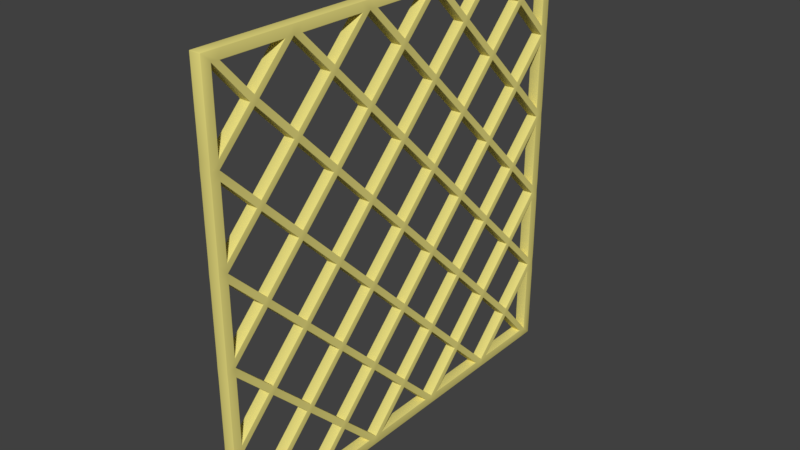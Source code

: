 # Source: Window_gate_B.blend  (saved by Blender 2.79.1; exported with 4.5.12 LTS)
import bpy
from mathutils import Matrix  # noqa: F401  (used for matrix-valued properties, if any)

bpy.ops.wm.read_factory_settings(use_empty=True)
scene = bpy.context.scene
scene.name = 'Scene'

# ---- collections
col_collection_3 = bpy.data.collections.new('Collection 3'); scene.collection.children.link(col_collection_3)

# ---- materials (node trees are filled in below, after node groups)
mat_yellow = bpy.data.materials.new('Yellow')
mat_yellow.alpha_threshold = 0.0
mat_yellow.use_transparent_shadow = False
mat_yellow.diffuse_color = (0.8, 0.7146, 0.2143, 1.0)
mat_yellow.roughness = 0.5
mat_window = bpy.data.materials.new('Window')
mat_window.alpha_threshold = 0.0
mat_window.use_transparent_shadow = False
mat_window.roughness = 0.5
mat_black = bpy.data.materials.new('Black')
mat_black.alpha_threshold = 0.0
mat_black.use_transparent_shadow = False
mat_black.roughness = 0.5

# ---- node groups
ng_auto_smooth = bpy.data.node_groups.new('Auto Smooth', 'GeometryNodeTree')
_s = ng_auto_smooth.interface.new_socket(name='Geometry', in_out='OUTPUT', socket_type='NodeSocketGeometry')
_s = ng_auto_smooth.interface.new_socket(name='Geometry', in_out='INPUT', socket_type='NodeSocketGeometry')
_s = ng_auto_smooth.interface.new_socket(name='Angle', in_out='INPUT', socket_type='NodeSocketFloat')
_s.subtype = 'ANGLE'
_s.min_value = 0.0
_s.max_value = 3.142
ng_auto_smooth.is_modifier = True
_N = ng_auto_smooth.nodes; _L = ng_auto_smooth.links
n0 = _N.new('NodeGroupOutput'); n0.name = 'Group Output'; n0.location = (480, -100)
n1 = _N.new('NodeGroupInput'); n1.name = 'Group Input'; n1.location = (-420, -300)
n2 = _N.new('NodeGroupInput'); n2.name = 'Group Input.001'; n2.location = (-60, -100)
n3 = _N.new('GeometryNodeSetShadeSmooth'); n3.name = 'Set Shade Smooth'; n3.location = (120, -100)
n3.domain = 'EDGE'
n4 = _N.new('GeometryNodeSetShadeSmooth'); n4.name = 'Set Shade Smooth.001'; n4.location = (300, -100)
n5 = _N.new('GeometryNodeInputMeshEdgeAngle'); n5.name = 'Edge Angle'; n5.location = (-420, -220)
n6 = _N.new('GeometryNodeInputEdgeSmooth'); n6.name = 'Is Edge Smooth'; n6.location = (-60, -160)
n7 = _N.new('GeometryNodeInputShadeSmooth'); n7.name = 'Is Face Smooth'; n7.location = (-240, -340)
n8 = _N.new('FunctionNodeBooleanMath'); n8.name = 'Boolean Math'; n8.location = (-60, -220)
n9 = _N.new('FunctionNodeCompare'); n9.name = 'Compare'; n9.location = (-240, -180)
n9.operation = 'LESS_EQUAL'
_L.new(n5.outputs[0], n9.inputs[0])
_L.new(n4.outputs[0], n0.inputs[0])
_L.new(n1.outputs[1], n9.inputs[1])
_L.new(n9.outputs[0], n8.inputs[0])
_L.new(n7.outputs[0], n8.inputs[1])
_L.new(n2.outputs[0], n3.inputs[0])
_L.new(n6.outputs[0], n3.inputs[1])
_L.new(n3.outputs[0], n4.inputs[0])
_L.new(n8.outputs[0], n3.inputs[2])
n0.is_active_output = True

# ---- material node trees
mat_yellow.use_nodes = True; mat_yellow.node_tree.nodes.clear()
_N = mat_yellow.node_tree.nodes; _L = mat_yellow.node_tree.links
n0 = _N.new('ShaderNodeOutputMaterial'); n0.name = 'Material Output'; n0.location = (300, 300)
n1 = _N.new('ShaderNodeBsdfPrincipled'); n1.name = 'Principled BSDF'; n1.location = (10, 300)
n1.width = 150
n1.subsurface_method = 'BURLEY'
n1.inputs[0].default_value = (0.8, 0.7146, 0.2143, 1.0)
n1.inputs[2].default_value = 0.0
n1.inputs[3].default_value = 1.45
n1.inputs[9].default_value = (1.0, 1.0, 1.0)
n1.inputs[13].default_value = 0.0
_L.new(n1.outputs[0], n0.inputs[0])
n0.is_active_output = True
mat_window.use_nodes = True; mat_window.node_tree.nodes.clear()
_N = mat_window.node_tree.nodes; _L = mat_window.node_tree.links
n0 = _N.new('ShaderNodeOutputMaterial'); n0.name = 'Material Output'; n0.location = (300, 300)
n1 = _N.new('ShaderNodeBsdfPrincipled'); n1.name = 'Principled BSDF'; n1.location = (10, 300)
n1.width = 150
n1.subsurface_method = 'BURLEY'
n1.inputs[0].default_value = (0.376, 0.5809, 0.8, 1.0)
n1.inputs[1].default_value = 1.0
n1.inputs[2].default_value = 0.15
n1.inputs[3].default_value = 1.45
n1.inputs[9].default_value = (1.0, 1.0, 1.0)
_L.new(n1.outputs[0], n0.inputs[0])
n0.is_active_output = True
mat_black.use_nodes = True; mat_black.node_tree.nodes.clear()
_N = mat_black.node_tree.nodes; _L = mat_black.node_tree.links
n0 = _N.new('ShaderNodeOutputMaterial'); n0.name = 'Material Output'; n0.location = (300, 300)
n1 = _N.new('ShaderNodeBsdfPrincipled'); n1.name = 'Principled BSDF'; n1.location = (10, 300)
n1.width = 150
n1.subsurface_method = 'BURLEY'
n1.inputs[0].default_value = (0.008066, 0.008066, 0.008066, 1.0)
n1.inputs[2].default_value = 1.0
n1.inputs[3].default_value = 1.45
n1.inputs[9].default_value = (1.0, 1.0, 1.0)
_L.new(n1.outputs[0], n0.inputs[0])
n0.is_active_output = True

# ---- world
world_world = bpy.data.worlds.new('World'); scene.world = world_world
world_world.color = (0.05088, 0.05088, 0.05088)
world_world.use_sun_shadow = False
world_world.sun_shadow_jitter_overblur = 0.0
world_world.cycles.sampling_method = 'MANUAL'

# ---- meshes
me_window_gate_b = bpy.data.meshes.new('Window_gate_B')
me_window_gate_b.from_pydata([(0.0008289, -0.6097, 0.0924), (1e-06, -0.1193, 0.5829), (1e-06, -0.1193, 0.6097), (1e-06, -0.3578, 0.5829), (1e-06, -0.3578, 0.6097), (1e-06, -0.583, 0.3578), (1e-06, -0.6097, 0.3578), (1e-06, -0.583, 0.1193), (1e-06, -0.6097, 0.1193), (1e-06, -0.1193, 0.1059), (1e-06, -0.1327, 0.1193), (1e-06, -0.1193, 0.1327), (1e-06, -0.1059, 0.1193), (1e-06, -0.1059, 0.3578), (1e-06, -0.1193, 0.3444), (1e-06, -0.1327, 0.3578), (1e-06, -0.1193, 0.3712), (1e-06, -0.3578, 0.1059), (1e-06, -0.3712, 0.1193), (1e-06, -0.3578, 0.1327), (1e-06, -0.3444, 0.1193), (1e-06, -0.3712, 0.3578), (1e-06, -0.3578, 0.3712), (1e-06, -0.3444, 0.3578), (1e-06, -0.3578, 0.3444), (8.752e-07, -0.4637, 0.477), (8.752e-07, -0.4771, 0.4637), (8.752e-07, -0.4905, 0.477), (8.752e-07, -0.4771, 0.4904), (1e-06, -0.0134, 0.477), (1.125e-06, -0.2251, 0.477), (1.125e-06, -0.2385, 0.4637), (1.125e-06, -0.2519, 0.477), (1.125e-06, -0.2385, 0.4904), (1e-06, -0.2385, 0.01339), (1e-06, -0.2251, 0.2385), (1e-06, -0.2385, 0.2251), (1e-06, -0.2519, 0.2385), (1e-06, -0.2385, 0.2519), (8.752e-07, -0.0134, 0.2385), (8.752e-07, -0.4771, 0.0134), (8.752e-07, -0.4637, 0.2385), (8.752e-07, -0.4771, 0.2251), (8.752e-07, -0.4905, 0.2385), (8.752e-07, -0.4771, 0.2519), (1.076e-06, -0.3846, 0.6097), (1e-06, -0.6097, 0.6097), (9.721e-07, -0.5829, 0.331), (9.721e-07, -0.5829, 0.1461), (0.0008301, -0.6097, 0.1461), (0.0008301, -0.6097, 0.331), (1e-06, -0.583, 0.0924), (1e-06, -0.583, 0.3844), (0.0008289, -0.6097, 0.3844), (1e-06, -0.583, 0.583), (1.076e-06, -0.3846, 0.5829), (1e-06, -0.56, 0.583), (1e-06, -0.56, 0.6097), (1e-06, -0.3311, 0.5829), (1e-06, -0.3311, 0.6097), (1e-06, -0.1462, 0.5829), (1e-06, -0.1462, 0.6097), (1e-06, -0.09271, 0.5829), (1e-06, -0.09271, 0.6097), (0.0008289, 0.6097, 0.0924), (1e-06, 0.1193, 0.5829), (1e-06, 0.1193, 0.6097), (1e-06, 0.3578, 0.5829), (1e-06, 0.3578, 0.6097), (1e-06, 0.583, 0.3578), (1e-06, 0.6097, 0.3578), (1e-06, 0.583, 0.1193), (1e-06, 0.6097, 0.1193), (1e-06, 0.1193, 0.1059), (1e-06, 0.1327, 0.1193), (1e-06, 0.1193, 0.1327), (1e-06, 0.1059, 0.1193), (1e-06, 0.1059, 0.3578), (1e-06, 0.1193, 0.3444), (1e-06, 0.1327, 0.3578), (1e-06, 0.1193, 0.3712), (1e-06, 0.3578, 0.1059), (1e-06, 0.3712, 0.1193), (1e-06, 0.3578, 0.1327), (1e-06, 0.3444, 0.1193), (1e-06, 0.3712, 0.3578), (1e-06, 0.3578, 0.3712), (1e-06, 0.3444, 0.3578), (1e-06, 0.3578, 0.3444), (8.752e-07, 0.4637, 0.477), (8.752e-07, 0.4771, 0.4637), (8.752e-07, 0.4905, 0.477), (8.752e-07, 0.4771, 0.4904), (1e-06, 0.0, 0.4637), (1e-06, 0.0134, 0.477), (1e-06, 0.0, 0.4904), (1.125e-06, 0.2251, 0.477), (1.125e-06, 0.2385, 0.4637), (1.125e-06, 0.2519, 0.477), (1.125e-06, 0.2385, 0.4904), (1e-06, 0.2385, 0.01339), (1e-06, 0.2251, 0.2385), (1e-06, 0.2385, 0.2251), (1e-06, 0.2519, 0.2385), (1e-06, 0.2385, 0.2519), (8.752e-07, 0.0, 0.01339), (8.752e-07, 0.0, 0.2251), (8.752e-07, 0.0134, 0.2385), (8.752e-07, 0.0, 0.2519), (8.752e-07, 0.4771, 0.0134), (8.752e-07, 0.4637, 0.2385), (8.752e-07, 0.4771, 0.2251), (8.752e-07, 0.4905, 0.2385), (8.752e-07, 0.4771, 0.2519), (1.076e-06, 0.3846, 0.6097), (1e-06, 0.6097, 0.6097), (9.721e-07, 0.5829, 0.331), (9.721e-07, 0.5829, 0.1461), (0.0008301, 0.6097, 0.1461), (0.0008301, 0.6097, 0.331), (1e-06, 0.583, 0.0924), (1e-06, 0.583, 0.3844), (0.0008289, 0.6097, 0.3844), (1e-06, 0.583, 0.583), (1.076e-06, 0.3846, 0.5829), (1e-06, 0.56, 0.583), (1e-06, 0.56, 0.6097), (1e-06, 0.3311, 0.5829), (1e-06, 0.3311, 0.6097), (1e-06, 0.1462, 0.5829), (1e-06, 0.1462, 0.6097), (1e-06, 0.09271, 0.5829), (1e-06, 0.09271, 0.6097), (0.0008289, -0.6097, -0.0924), (1e-06, -0.1193, -0.5829), (1e-06, -0.1193, -0.6097), (1e-06, -0.3578, -0.5829), (1e-06, -0.3578, -0.6097), (1e-06, -0.583, -0.3578), (1e-06, -0.6097, -0.3578), (1e-06, -0.583, -0.1193), (1e-06, -0.6097, -0.1193), (1e-06, -0.1193, -0.1059), (1e-06, -0.1327, -0.1193), (1e-06, -0.1193, -0.1327), (1e-06, -0.1059, -0.1193), (1e-06, -0.1059, -0.3578), (1e-06, -0.1193, -0.3444), (1e-06, -0.1327, -0.3578), (1e-06, -0.1193, -0.3712), (1e-06, -0.3578, -0.1059), (1e-06, -0.3712, -0.1193), (1e-06, -0.3578, -0.1327), (1e-06, -0.3444, -0.1193), (1e-06, -0.3712, -0.3578), (1e-06, -0.3578, -0.3712), (1e-06, -0.3444, -0.3578), (1e-06, -0.3578, -0.3444), (8.752e-07, -0.4637, -0.477), (8.752e-07, -0.4771, -0.4637), (8.752e-07, -0.4905, -0.477), (8.752e-07, -0.4771, -0.4904), (1e-06, -0.0134, -0.477), (1.125e-06, -0.2251, -0.477), (1.125e-06, -0.2385, -0.4637), (1.125e-06, -0.2519, -0.477), (1.125e-06, -0.2385, -0.4904), (1e-06, -0.2251, 0.0), (1e-06, -0.2519, 0.0), (1e-06, -0.2385, -0.01339), (1e-06, -0.2251, -0.2385), (1e-06, -0.2385, -0.2251), (1e-06, -0.2519, -0.2385), (1e-06, -0.2385, -0.2519), (8.752e-07, -0.0134, 0.0), (8.752e-07, -0.0134, -0.2385), (8.752e-07, -0.4637, 0.0), (8.752e-07, -0.4905, 0.0), (8.752e-07, -0.4771, -0.0134), (8.752e-07, -0.4637, -0.2385), (8.752e-07, -0.4771, -0.2251), (8.752e-07, -0.4905, -0.2385), (8.752e-07, -0.4771, -0.2519), (1.076e-06, -0.3846, -0.6097), (1e-06, -0.6097, -0.6097), (9.721e-07, -0.5829, -0.331), (9.721e-07, -0.5829, -0.1461), (0.0008301, -0.6097, -0.1461), (0.0008301, -0.6097, -0.331), (1e-06, -0.583, -0.0924), (1e-06, -0.583, -0.3844), (0.0008289, -0.6097, -0.3844), (1e-06, -0.583, -0.583), (1.076e-06, -0.3846, -0.5829), (1e-06, -0.56, -0.583), (1e-06, -0.56, -0.6097), (1e-06, -0.3311, -0.5829), (1e-06, -0.3311, -0.6097), (1e-06, -0.1462, -0.5829), (1e-06, -0.1462, -0.6097), (1e-06, -0.09271, -0.5829), (1e-06, -0.09271, -0.6097), (0.0008289, 0.6097, -0.0924), (1e-06, 0.1193, -0.5829), (1e-06, 0.1193, -0.6097), (1e-06, 0.3578, -0.5829), (1e-06, 0.3578, -0.6097), (1e-06, 0.583, -0.3578), (1e-06, 0.6097, -0.3578), (1e-06, 0.583, -0.1193), (1e-06, 0.6097, -0.1193), (1e-06, 0.1193, -0.1059), (1e-06, 0.1327, -0.1193), (1e-06, 0.1193, -0.1327), (1e-06, 0.1059, -0.1193), (1e-06, 0.1059, -0.3578), (1e-06, 0.1193, -0.3444), (1e-06, 0.1327, -0.3578), (1e-06, 0.1193, -0.3712), (1e-06, 0.3578, -0.1059), (1e-06, 0.3712, -0.1193), (1e-06, 0.3578, -0.1327), (1e-06, 0.3444, -0.1193), (1e-06, 0.3712, -0.3578), (1e-06, 0.3578, -0.3712), (1e-06, 0.3444, -0.3578), (1e-06, 0.3578, -0.3444), (8.752e-07, 0.4637, -0.477), (8.752e-07, 0.4771, -0.4637), (8.752e-07, 0.4905, -0.477), (8.752e-07, 0.4771, -0.4904), (1e-06, 0.0, -0.4637), (1e-06, 0.0134, -0.477), (1e-06, 0.0, -0.4904), (1.125e-06, 0.2251, -0.477), (1.125e-06, 0.2385, -0.4637), (1.125e-06, 0.2519, -0.477), (1.125e-06, 0.2385, -0.4904), (1e-06, 0.2251, 0.0), (1e-06, 0.2519, 0.0), (1e-06, 0.2385, -0.01339), (1e-06, 0.2251, -0.2385), (1e-06, 0.2385, -0.2251), (1e-06, 0.2519, -0.2385), (1e-06, 0.2385, -0.2519), (8.752e-07, 0.0134, 0.0), (8.752e-07, 0.0, -0.01339), (8.752e-07, 0.0, -0.2251), (8.752e-07, 0.0134, -0.2385), (8.752e-07, 0.0, -0.2519), (8.752e-07, 0.4637, 0.0), (8.752e-07, 0.4905, 0.0), (8.752e-07, 0.4771, -0.0134), (8.752e-07, 0.4637, -0.2385), (8.752e-07, 0.4771, -0.2251), (8.752e-07, 0.4905, -0.2385), (8.752e-07, 0.4771, -0.2519), (1.076e-06, 0.3846, -0.6097), (1e-06, 0.6097, -0.6097), (9.721e-07, 0.5829, -0.331), (9.721e-07, 0.5829, -0.1461), (0.0008301, 0.6097, -0.1461), (0.0008301, 0.6097, -0.331), (1e-06, 0.583, -0.0924), (1e-06, 0.583, -0.3844), (0.0008289, 0.6097, -0.3844), (1e-06, 0.583, -0.583), (1.076e-06, 0.3846, -0.5829), (1e-06, 0.56, -0.583), (1e-06, 0.56, -0.6097), (1e-06, 0.3311, -0.5829), (1e-06, 0.3311, -0.6097), (1e-06, 0.1462, -0.5829), (1e-06, 0.1462, -0.6097), (1e-06, 0.09271, -0.5829), (1e-06, 0.09271, -0.6097)], [(3, 56), (6, 46), (67, 125), (70, 115), (136, 194), (139, 184), (205, 268), (208, 258)], [(9, 12, 11, 10), (13, 16, 15, 14), (17, 20, 19, 18), (21, 24, 23, 22), (25, 28, 27, 26), (249, 248, 247, 175), (30, 33, 32, 31), (35, 38, 37, 36), (93, 94, 95, 29), (169, 167, 34, 168), (41, 44, 43, 42), (25, 26, 21, 22), (6, 5, 52, 53), (27, 28, 56, 54), (28, 25, 3, 55), (16, 13, 93, 29), (95, 62, 1, 29), (30, 31, 15, 16), (22, 23, 31, 32), (33, 58, 3, 32), (33, 30, 1, 60), (20, 17, 168, 34), (9, 10, 34, 167), (35, 36, 10, 11), (19, 20, 36, 37), (23, 24, 37, 38), (14, 15, 38, 35), (12, 9, 174, 105), (11, 12, 106, 39), (13, 14, 39, 108), (40, 7, 51, 177), (17, 18, 40, 176), (41, 42, 18, 19), (24, 21, 44, 41), (8, 0, 51, 7), (49, 8, 7, 48), (43, 44, 5, 47), (42, 43, 48, 7), (5, 6, 50, 47), (49, 48, 47, 50), (26, 27, 52, 5), (53, 52, 54, 46), (57, 56, 55, 45), (46, 54, 56, 57), (4, 45, 55, 3), (59, 4, 3, 58), (1, 2, 61, 60), (59, 58, 60, 61), (62, 63, 2, 1), (106, 107, 108, 39), (73, 74, 75, 76), (77, 78, 79, 80), (81, 82, 83, 84), (85, 86, 87, 88), (89, 90, 91, 92), (96, 97, 98, 99), (202, 64, 120, 263), (101, 102, 103, 104), (245, 105, 174, 246), (240, 239, 100, 238), (110, 111, 112, 113), (89, 86, 85, 90), (70, 122, 121, 69), (91, 123, 125, 92), (92, 124, 67, 89), (80, 94, 93, 77), (95, 94, 65, 131), (96, 80, 79, 97), (86, 98, 97, 87), (99, 98, 67, 127), (99, 129, 65, 96), (84, 100, 239, 81), (73, 238, 100, 74), (101, 75, 74, 102), (83, 103, 102, 84), (87, 104, 103, 88), (78, 101, 104, 79), (76, 105, 245, 73), (75, 107, 106, 76), (77, 108, 107, 78), (109, 251, 120, 71), (81, 250, 109, 82), (110, 83, 82, 111), (88, 110, 113, 85), (72, 71, 120, 64), (118, 117, 71, 72), (112, 116, 69, 113), (131, 132, 63, 62), (111, 71, 117, 112), (69, 116, 119, 70), (118, 119, 116, 117), (90, 69, 121, 91), (122, 115, 123, 121), (126, 114, 124, 125), (115, 126, 125, 123), (68, 67, 124, 114), (128, 127, 67, 68), (65, 129, 130, 66), (128, 130, 129, 127), (131, 65, 66, 132), (142, 143, 144, 145), (146, 147, 148, 149), (150, 151, 152, 153), (154, 155, 156, 157), (158, 159, 160, 161), (274, 200, 201, 275), (163, 164, 165, 166), (170, 171, 172, 173), (233, 232, 231, 162), (179, 180, 181, 182), (158, 155, 154, 159), (139, 191, 190, 138), (160, 192, 194, 161), (161, 193, 136, 158), (149, 162, 231, 146), (233, 162, 134, 200), (163, 149, 148, 164), (155, 165, 164, 156), (166, 165, 136, 196), (166, 198, 134, 163), (153, 169, 168, 150), (142, 167, 169, 143), (170, 144, 143, 171), (152, 172, 171, 153), (156, 173, 172, 157), (147, 170, 173, 148), (145, 246, 174, 142), (144, 175, 247, 145), (146, 249, 175, 147), (178, 177, 189, 140), (150, 176, 178, 151), (179, 152, 151, 180), (157, 179, 182, 154), (141, 140, 189, 133), (187, 186, 140, 141), (181, 185, 138, 182), (180, 140, 186, 181), (138, 185, 188, 139), (187, 188, 185, 186), (159, 138, 190, 160), (191, 184, 192, 190), (195, 183, 193, 194), (184, 195, 194, 192), (137, 136, 193, 183), (197, 196, 136, 137), (134, 198, 199, 135), (197, 199, 198, 196), (200, 134, 135, 201), (133, 189, 51, 0), (211, 214, 213, 212), (215, 218, 217, 216), (219, 222, 221, 220), (223, 226, 225, 224), (227, 230, 229, 228), (234, 237, 236, 235), (241, 244, 243, 242), (250, 252, 251, 109), (253, 256, 255, 254), (227, 228, 223, 224), (208, 207, 264, 265), (229, 230, 268, 266), (230, 227, 205, 267), (218, 215, 231, 232), (233, 274, 203, 232), (234, 235, 217, 218), (224, 225, 235, 236), (237, 270, 205, 236), (237, 234, 203, 272), (222, 219, 239, 240), (211, 212, 240, 238), (241, 242, 212, 213), (221, 222, 242, 243), (225, 226, 243, 244), (216, 217, 244, 241), (214, 211, 245, 246), (213, 214, 247, 248), (215, 216, 248, 249), (252, 209, 263, 251), (219, 220, 252, 250), (253, 254, 220, 221), (226, 223, 256, 253), (210, 202, 263, 209), (261, 210, 209, 260), (255, 256, 207, 259), (254, 255, 260, 209), (207, 208, 262, 259), (261, 260, 259, 262), (228, 229, 264, 207), (265, 264, 266, 258), (269, 268, 267, 257), (258, 266, 268, 269), (206, 257, 267, 205), (271, 206, 205, 270), (203, 204, 273, 272), (271, 270, 272, 273), (274, 275, 204, 203), (177, 178, 176, 40)])
me_window_gate_b.polygons.foreach_set('use_smooth', [True] * 197)
_ca = me_window_gate_b.color_attributes.new('Col', 'BYTE_COLOR', 'CORNER')
_ca.data.foreach_set('color', [1.0, 1.0, 1.0, 1.0, 1.0, 1.0, 1.0, 1.0, 1.0, 1.0, 1.0, 1.0, 1.0, 1.0, 1.0, 1.0, 1.0, 1.0, 1.0, 1.0, 1.0, 1.0, 1.0, 1.0, 1.0, 1.0, 1.0, 1.0, 1.0, 1.0, 1.0, 1.0, 1.0, 1.0, 1.0, 1.0, 1.0, 1.0, 1.0, 1.0, 1.0, 1.0, 1.0, 1.0, 1.0, 1.0, 1.0, 1.0, 1.0, 1.0, 1.0, 1.0, 1.0, 1.0, 1.0, 1.0, 1.0, 1.0, 1.0, 1.0, 1.0, 1.0, 1.0, 1.0, 1.0, 1.0, 1.0, 1.0, 1.0, 1.0, 1.0, 1.0, 1.0, 1.0, 1.0, 1.0, 1.0, 1.0, 1.0, 1.0, 1.0, 1.0, 1.0, 1.0, 1.0, 1.0, 1.0, 1.0, 1.0, 1.0, 1.0, 1.0, 1.0, 1.0, 1.0, 1.0, 1.0, 1.0, 1.0, 1.0, 1.0, 1.0, 1.0, 1.0, 1.0, 1.0, 1.0, 1.0, 1.0, 1.0, 1.0, 1.0, 1.0, 1.0, 1.0, 1.0, 1.0, 1.0, 1.0, 1.0, 1.0, 1.0, 1.0, 1.0, 1.0, 1.0, 1.0, 1.0, 1.0, 1.0, 1.0, 1.0, 1.0, 1.0, 1.0, 1.0, 1.0, 1.0, 1.0, 1.0, 1.0, 1.0, 1.0, 1.0, 1.0, 1.0, 1.0, 1.0, 1.0, 1.0, 1.0, 1.0, 1.0, 1.0, 1.0, 1.0, 1.0, 1.0, 1.0, 1.0, 1.0, 1.0, 1.0, 1.0, 1.0, 1.0, 1.0, 1.0, 1.0, 1.0, 1.0, 1.0, 1.0, 1.0, 1.0, 1.0, 1.0, 1.0, 1.0, 1.0, 1.0, 1.0, 1.0, 1.0, 1.0, 1.0, 1.0, 1.0, 1.0, 1.0, 1.0, 1.0, 1.0, 1.0, 1.0, 1.0, 1.0, 1.0, 1.0, 1.0, 1.0, 1.0, 1.0, 1.0, 1.0, 1.0, 1.0, 1.0, 1.0, 1.0, 1.0, 1.0, 1.0, 1.0, 1.0, 1.0, 1.0, 1.0, 1.0, 1.0, 1.0, 1.0, 1.0, 1.0, 1.0, 1.0, 1.0, 1.0, 1.0, 1.0, 1.0, 1.0, 1.0, 1.0, 1.0, 1.0, 1.0, 1.0, 1.0, 1.0, 1.0, 1.0, 1.0, 1.0, 1.0, 1.0, 1.0, 1.0, 1.0, 1.0, 1.0, 1.0, 1.0, 1.0, 1.0, 1.0, 1.0, 1.0, 1.0, 1.0, 1.0, 1.0, 1.0, 1.0, 1.0, 1.0, 1.0, 1.0, 1.0, 1.0, 1.0, 1.0, 1.0, 1.0, 1.0, 1.0, 1.0, 1.0, 1.0, 1.0, 1.0, 1.0, 1.0, 1.0, 1.0, 1.0, 1.0, 1.0, 1.0, 1.0, 1.0, 1.0, 1.0, 1.0, 1.0, 1.0, 1.0, 1.0, 1.0, 1.0, 1.0, 1.0, 1.0, 1.0, 1.0, 1.0, 1.0, 1.0, 1.0, 1.0, 1.0, 1.0, 1.0, 1.0, 1.0, 1.0, 1.0, 1.0, 1.0, 1.0, 1.0, 1.0, 1.0, 1.0, 1.0, 1.0, 1.0, 1.0, 1.0, 1.0, 1.0, 1.0, 1.0, 1.0, 1.0, 1.0, 1.0, 1.0, 1.0, 1.0, 1.0, 1.0, 1.0, 1.0, 1.0, 1.0, 1.0, 1.0, 1.0, 1.0, 1.0, 1.0, 1.0, 1.0, 1.0, 1.0, 1.0, 1.0, 1.0, 1.0, 1.0, 1.0, 1.0, 1.0, 1.0, 1.0, 1.0, 1.0, 1.0, 1.0, 1.0, 1.0, 1.0, 1.0, 1.0, 1.0, 1.0, 1.0, 1.0, 1.0, 1.0, 1.0, 1.0, 1.0, 1.0, 1.0, 1.0, 1.0, 1.0, 1.0, 1.0, 1.0, 1.0, 1.0, 1.0, 1.0, 1.0, 1.0, 1.0, 1.0, 1.0, 1.0, 1.0, 1.0, 1.0, 1.0, 1.0, 1.0, 1.0, 1.0, 1.0, 1.0, 1.0, 1.0, 1.0, 1.0, 1.0, 1.0, 1.0, 1.0, 1.0, 1.0, 1.0, 1.0, 1.0, 1.0, 1.0, 1.0, 1.0, 1.0, 1.0, 1.0, 1.0, 1.0, 1.0, 1.0, 1.0, 1.0, 1.0, 1.0, 1.0, 1.0, 1.0, 1.0, 1.0, 1.0, 1.0, 1.0, 1.0, 1.0, 1.0, 1.0, 1.0, 1.0, 1.0, 1.0, 1.0, 1.0, 1.0, 1.0, 1.0, 1.0, 1.0, 1.0, 1.0, 1.0, 1.0, 1.0, 1.0, 1.0, 1.0, 1.0, 1.0, 1.0, 1.0, 1.0, 1.0, 1.0, 1.0, 1.0, 1.0, 1.0, 1.0, 1.0, 1.0, 1.0, 1.0, 1.0, 1.0, 1.0, 1.0, 1.0, 1.0, 1.0, 1.0, 1.0, 1.0, 1.0, 1.0, 1.0, 1.0, 1.0, 1.0, 1.0, 1.0, 1.0, 1.0, 1.0, 1.0, 1.0, 1.0, 1.0, 1.0, 1.0, 1.0, 1.0, 1.0, 1.0, 1.0, 1.0, 1.0, 1.0, 1.0, 1.0, 1.0, 1.0, 1.0, 1.0, 1.0, 1.0, 1.0, 1.0, 1.0, 1.0, 1.0, 1.0, 1.0, 1.0, 1.0, 1.0, 1.0, 1.0, 1.0, 1.0, 1.0, 1.0, 1.0, 1.0, 1.0, 1.0, 1.0, 1.0, 1.0, 1.0, 1.0, 1.0, 1.0, 1.0, 1.0, 1.0, 1.0, 1.0, 1.0, 1.0, 1.0, 1.0, 1.0, 1.0, 1.0, 1.0, 1.0, 1.0, 1.0, 1.0, 1.0, 1.0, 1.0, 1.0, 1.0, 1.0, 1.0, 1.0, 1.0, 1.0, 1.0, 1.0, 1.0, 1.0, 1.0, 1.0, 1.0, 1.0, 1.0, 1.0, 1.0, 1.0, 1.0, 1.0, 1.0, 1.0, 1.0, 1.0, 1.0, 1.0, 1.0, 1.0, 1.0, 1.0, 1.0, 1.0, 1.0, 1.0, 1.0, 1.0, 1.0, 1.0, 1.0, 1.0, 1.0, 1.0, 1.0, 1.0, 1.0, 1.0, 1.0, 1.0, 1.0, 1.0, 1.0, 1.0, 1.0, 1.0, 1.0, 1.0, 1.0, 1.0, 1.0, 1.0, 1.0, 1.0, 1.0, 1.0, 1.0, 1.0, 1.0, 1.0, 1.0, 1.0, 1.0, 1.0, 1.0, 1.0, 1.0, 1.0, 1.0, 1.0, 1.0, 1.0, 1.0, 1.0, 1.0, 1.0, 1.0, 1.0, 1.0, 1.0, 1.0, 1.0, 1.0, 1.0, 1.0, 1.0, 1.0, 1.0, 1.0, 1.0, 1.0, 1.0, 1.0, 1.0, 1.0, 1.0, 1.0, 1.0, 1.0, 1.0, 1.0, 1.0, 1.0, 1.0, 1.0, 1.0, 1.0, 1.0, 1.0, 1.0, 1.0, 1.0, 1.0, 1.0, 1.0, 1.0, 1.0, 1.0, 1.0, 1.0, 1.0, 1.0, 1.0, 1.0, 1.0, 1.0, 1.0, 1.0, 1.0, 1.0, 1.0, 1.0, 1.0, 1.0, 1.0, 1.0, 1.0, 1.0, 1.0, 1.0, 1.0, 1.0, 1.0, 1.0, 1.0, 1.0, 1.0, 1.0, 1.0, 1.0, 1.0, 1.0, 1.0, 1.0, 1.0, 1.0, 1.0, 1.0, 1.0, 1.0, 1.0, 1.0, 1.0, 1.0, 1.0, 1.0, 1.0, 1.0, 1.0, 1.0, 1.0, 1.0, 1.0, 1.0, 1.0, 1.0, 1.0, 1.0, 1.0, 1.0, 1.0, 1.0, 1.0, 1.0, 1.0, 1.0, 1.0, 1.0, 1.0, 1.0, 1.0, 1.0, 1.0, 1.0, 1.0, 1.0, 1.0, 1.0, 1.0, 1.0, 1.0, 1.0, 1.0, 1.0, 1.0, 1.0, 1.0, 1.0, 1.0, 1.0, 1.0, 1.0, 1.0, 1.0, 1.0, 1.0, 1.0, 1.0, 1.0, 1.0, 1.0, 1.0, 1.0, 1.0, 1.0, 1.0, 1.0, 1.0, 1.0, 1.0, 1.0, 1.0, 1.0, 1.0, 1.0, 1.0, 1.0, 1.0, 1.0, 1.0, 1.0, 1.0, 1.0, 1.0, 1.0, 1.0, 1.0, 1.0, 1.0, 1.0, 1.0, 1.0, 1.0, 1.0, 1.0, 1.0, 1.0, 1.0, 1.0, 1.0, 1.0, 1.0, 1.0, 1.0, 1.0, 1.0, 1.0, 1.0, 1.0, 1.0, 1.0, 1.0, 1.0, 1.0, 1.0, 1.0, 1.0, 1.0, 1.0, 1.0, 1.0, 1.0, 1.0, 1.0, 1.0, 1.0, 1.0, 1.0, 1.0, 1.0, 1.0, 1.0, 1.0, 1.0, 1.0, 1.0, 1.0, 1.0, 1.0, 1.0, 1.0, 1.0, 1.0, 1.0, 1.0, 1.0, 1.0, 1.0, 1.0, 1.0, 1.0, 1.0, 1.0, 1.0, 1.0, 1.0, 1.0, 1.0, 1.0, 1.0, 1.0, 1.0, 1.0, 1.0, 1.0, 1.0, 1.0, 1.0, 1.0, 1.0, 1.0, 1.0, 1.0, 1.0, 1.0, 1.0, 1.0, 1.0, 1.0, 1.0, 1.0, 1.0, 1.0, 1.0, 1.0, 1.0, 1.0, 1.0, 1.0, 1.0, 1.0, 1.0, 1.0, 1.0, 1.0, 1.0, 1.0, 1.0, 1.0, 1.0, 1.0, 1.0, 1.0, 1.0, 1.0, 1.0, 1.0, 1.0, 1.0, 1.0, 1.0, 1.0, 1.0, 1.0, 1.0, 1.0, 1.0, 1.0, 1.0, 1.0, 1.0, 1.0, 1.0, 1.0, 1.0, 1.0, 1.0, 1.0, 1.0, 1.0, 1.0, 1.0, 1.0, 1.0, 1.0, 1.0, 1.0, 1.0, 1.0, 1.0, 1.0, 1.0, 1.0, 1.0, 1.0, 1.0, 1.0, 1.0, 1.0, 1.0, 1.0, 1.0, 1.0, 1.0, 1.0, 1.0, 1.0, 1.0, 1.0, 1.0, 1.0, 1.0, 1.0, 1.0, 1.0, 1.0, 1.0, 1.0, 1.0, 1.0, 1.0, 1.0, 1.0, 1.0, 1.0, 1.0, 1.0, 1.0, 1.0, 1.0, 1.0, 1.0, 1.0, 1.0, 1.0, 1.0, 1.0, 1.0, 1.0, 1.0, 1.0, 1.0, 1.0, 1.0, 1.0, 1.0, 1.0, 1.0, 1.0, 1.0, 1.0, 1.0, 1.0, 1.0, 1.0, 1.0, 1.0, 1.0, 1.0, 1.0, 1.0, 1.0, 1.0, 1.0, 1.0, 1.0, 1.0, 1.0, 1.0, 1.0, 1.0, 1.0, 1.0, 1.0, 1.0, 1.0, 1.0, 1.0, 1.0, 1.0, 1.0, 1.0, 1.0, 1.0, 1.0, 1.0, 1.0, 1.0, 1.0, 1.0, 1.0, 1.0, 1.0, 1.0, 1.0, 1.0, 1.0, 1.0, 1.0, 1.0, 1.0, 1.0, 1.0, 1.0, 1.0, 1.0, 1.0, 1.0, 1.0, 1.0, 1.0, 1.0, 1.0, 1.0, 1.0, 1.0, 1.0, 1.0, 1.0, 1.0, 1.0, 1.0, 1.0, 1.0, 1.0, 1.0, 1.0, 1.0, 1.0, 1.0, 1.0, 1.0, 1.0, 1.0, 1.0, 1.0, 1.0, 1.0, 1.0, 1.0, 1.0, 1.0, 1.0, 1.0, 1.0, 1.0, 1.0, 1.0, 1.0, 1.0, 1.0, 1.0, 1.0, 1.0, 1.0, 1.0, 1.0, 1.0, 1.0, 1.0, 1.0, 1.0, 1.0, 1.0, 1.0, 1.0, 1.0, 1.0, 1.0, 1.0, 1.0, 1.0, 1.0, 1.0, 1.0, 1.0, 1.0, 1.0, 1.0, 1.0, 1.0, 1.0, 1.0, 1.0, 1.0, 1.0, 1.0, 1.0, 1.0, 1.0, 1.0, 1.0, 1.0, 1.0, 1.0, 1.0, 1.0, 1.0, 1.0, 1.0, 1.0, 1.0, 1.0, 1.0, 1.0, 1.0, 1.0, 1.0, 1.0, 1.0, 1.0, 1.0, 1.0, 1.0, 1.0, 1.0, 1.0, 1.0, 1.0, 1.0, 1.0, 1.0, 1.0, 1.0, 1.0, 1.0, 1.0, 1.0, 1.0, 1.0, 1.0, 1.0, 1.0, 1.0, 1.0, 1.0, 1.0, 1.0, 1.0, 1.0, 1.0, 1.0, 1.0, 1.0, 1.0, 1.0, 1.0, 1.0, 1.0, 1.0, 1.0, 1.0, 1.0, 1.0, 1.0, 1.0, 1.0, 1.0, 1.0, 1.0, 1.0, 1.0, 1.0, 1.0, 1.0, 1.0, 1.0, 1.0, 1.0, 1.0, 1.0, 1.0, 1.0, 1.0, 1.0, 1.0, 1.0, 1.0, 1.0, 1.0, 1.0, 1.0, 1.0, 1.0, 1.0, 1.0, 1.0, 1.0, 1.0, 1.0, 1.0, 1.0, 1.0, 1.0, 1.0, 1.0, 1.0, 1.0, 1.0, 1.0, 1.0, 1.0, 1.0, 1.0, 1.0, 1.0, 1.0, 1.0, 1.0, 1.0, 1.0, 1.0, 1.0, 1.0, 1.0, 1.0, 1.0, 1.0, 1.0, 1.0, 1.0, 1.0, 1.0, 1.0, 1.0, 1.0, 1.0, 1.0, 1.0, 1.0, 1.0, 1.0, 1.0, 1.0, 1.0, 1.0, 1.0, 1.0, 1.0, 1.0, 1.0, 1.0, 1.0, 1.0, 1.0, 1.0, 1.0, 1.0, 1.0, 1.0, 1.0, 1.0, 1.0, 1.0, 1.0, 1.0, 1.0, 1.0, 1.0, 1.0, 1.0, 1.0, 1.0, 1.0, 1.0, 1.0, 1.0, 1.0, 1.0, 1.0, 1.0, 1.0, 1.0, 1.0, 1.0, 1.0, 1.0, 1.0, 1.0, 1.0, 1.0, 1.0, 1.0, 1.0, 1.0, 1.0, 1.0, 1.0, 1.0, 1.0, 1.0, 1.0, 1.0, 1.0, 1.0, 1.0, 1.0, 1.0, 1.0, 1.0, 1.0, 1.0, 1.0, 1.0, 1.0, 1.0, 1.0, 1.0, 1.0, 1.0, 1.0, 1.0, 1.0, 1.0, 1.0, 1.0, 1.0, 1.0, 1.0, 1.0, 1.0, 1.0, 1.0, 1.0, 1.0, 1.0, 1.0, 1.0, 1.0, 1.0, 1.0, 1.0, 1.0, 1.0, 1.0, 1.0, 1.0, 1.0, 1.0, 1.0, 1.0, 1.0, 1.0, 1.0, 1.0, 1.0, 1.0, 1.0, 1.0, 1.0, 1.0, 1.0, 1.0, 1.0, 1.0, 1.0, 1.0, 1.0, 1.0, 1.0, 1.0, 1.0, 1.0, 1.0, 1.0, 1.0, 1.0, 1.0, 1.0, 1.0, 1.0, 1.0, 1.0, 1.0, 1.0, 1.0, 1.0, 1.0, 1.0, 1.0, 1.0, 1.0, 1.0, 1.0, 1.0, 1.0, 1.0, 1.0, 1.0, 1.0, 1.0, 1.0, 1.0, 1.0, 1.0, 1.0, 1.0, 1.0, 1.0, 1.0, 1.0, 1.0, 1.0, 1.0, 1.0, 1.0, 1.0, 1.0, 1.0, 1.0, 1.0, 1.0, 1.0, 1.0, 1.0, 1.0, 1.0, 1.0, 1.0, 1.0, 1.0, 1.0, 1.0, 1.0, 1.0, 1.0, 1.0, 1.0, 1.0, 1.0, 1.0, 1.0, 1.0, 1.0, 1.0, 1.0, 1.0, 1.0, 1.0, 1.0, 1.0, 1.0, 1.0, 1.0, 1.0, 1.0, 1.0, 1.0, 1.0, 1.0, 1.0, 1.0, 1.0, 1.0, 1.0, 1.0, 1.0, 1.0, 1.0, 1.0, 1.0, 1.0, 1.0, 1.0, 1.0, 1.0, 1.0, 1.0, 1.0, 1.0, 1.0, 1.0, 1.0, 1.0, 1.0, 1.0, 1.0, 1.0, 1.0, 1.0, 1.0, 1.0, 1.0, 1.0, 1.0, 1.0, 1.0, 1.0, 1.0, 1.0, 1.0, 1.0, 1.0, 1.0, 1.0, 1.0, 1.0, 1.0, 1.0, 1.0, 1.0, 1.0, 1.0, 1.0, 1.0, 1.0, 1.0, 1.0, 1.0, 1.0, 1.0, 1.0, 1.0, 1.0, 1.0, 1.0, 1.0, 1.0, 1.0, 1.0, 1.0, 1.0, 1.0, 1.0, 1.0, 1.0, 1.0, 1.0, 1.0, 1.0, 1.0, 1.0, 1.0, 1.0, 1.0, 1.0, 1.0, 1.0, 1.0, 1.0, 1.0, 1.0, 1.0, 1.0, 1.0, 1.0, 1.0, 1.0, 1.0, 1.0, 1.0, 1.0, 1.0, 1.0, 1.0, 1.0, 1.0, 1.0, 1.0, 1.0, 1.0, 1.0, 1.0, 1.0, 1.0, 1.0, 1.0, 1.0, 1.0, 1.0, 1.0, 1.0, 1.0, 1.0, 1.0, 1.0, 1.0, 1.0, 1.0, 1.0, 1.0, 1.0, 1.0, 1.0, 1.0, 1.0, 1.0, 1.0, 1.0, 1.0, 1.0, 1.0, 1.0, 1.0, 1.0, 1.0, 1.0, 1.0, 1.0, 1.0, 1.0, 1.0, 1.0, 1.0, 1.0, 1.0, 1.0, 1.0, 1.0, 1.0, 1.0, 1.0, 1.0, 1.0, 1.0, 1.0, 1.0, 1.0, 1.0, 1.0, 1.0, 1.0, 1.0, 1.0, 1.0, 1.0, 1.0, 1.0, 1.0, 1.0, 1.0, 1.0, 1.0, 1.0, 1.0, 1.0, 1.0, 1.0, 1.0, 1.0, 1.0, 1.0, 1.0, 1.0, 1.0, 1.0, 1.0, 1.0, 1.0, 1.0, 1.0, 1.0, 1.0, 1.0, 1.0, 1.0, 1.0, 1.0, 1.0, 1.0, 1.0, 1.0, 1.0, 1.0, 1.0, 1.0, 1.0, 1.0, 1.0, 1.0, 1.0, 1.0, 1.0, 1.0, 1.0, 1.0, 1.0, 1.0, 1.0, 1.0, 1.0, 1.0, 1.0, 1.0, 1.0, 1.0, 1.0, 1.0, 1.0, 1.0, 1.0, 1.0, 1.0, 1.0, 1.0, 1.0, 1.0, 1.0, 1.0, 1.0, 1.0, 1.0, 1.0, 1.0, 1.0, 1.0, 1.0, 1.0, 1.0, 1.0, 1.0, 1.0, 1.0, 1.0, 1.0, 1.0, 1.0, 1.0, 1.0, 1.0, 1.0, 1.0, 1.0, 1.0, 1.0, 1.0, 1.0, 1.0, 1.0, 1.0, 1.0, 1.0, 1.0, 1.0, 1.0, 1.0, 1.0, 1.0, 1.0, 1.0, 1.0, 1.0, 1.0, 1.0, 1.0, 1.0, 1.0, 1.0, 1.0, 1.0, 1.0, 1.0, 1.0, 1.0, 1.0, 1.0, 1.0, 1.0, 1.0, 1.0, 1.0, 1.0, 1.0, 1.0, 1.0, 1.0, 1.0, 1.0, 1.0, 1.0, 1.0, 1.0, 1.0, 1.0, 1.0, 1.0, 1.0, 1.0, 1.0, 1.0, 1.0, 1.0, 1.0, 1.0, 1.0, 1.0, 1.0, 1.0, 1.0, 1.0, 1.0, 1.0, 1.0, 1.0, 1.0, 1.0, 1.0, 1.0, 1.0, 1.0, 1.0, 1.0, 1.0, 1.0, 1.0, 1.0, 1.0, 1.0, 1.0, 1.0, 1.0, 1.0, 1.0, 1.0, 1.0, 1.0, 1.0, 1.0, 1.0, 1.0, 1.0, 1.0, 1.0, 1.0, 1.0, 1.0, 1.0, 1.0, 1.0, 1.0, 1.0, 1.0, 1.0, 1.0, 1.0, 1.0, 1.0, 1.0, 1.0, 1.0, 1.0, 1.0, 1.0, 1.0, 1.0, 1.0, 1.0, 1.0, 1.0, 1.0, 1.0, 1.0, 1.0, 1.0, 1.0, 1.0, 1.0, 1.0, 1.0, 1.0, 1.0, 1.0, 1.0, 1.0, 1.0, 1.0, 1.0, 1.0, 1.0, 1.0, 1.0, 1.0, 1.0, 1.0, 1.0, 1.0, 1.0, 1.0, 1.0, 1.0, 1.0, 1.0, 1.0, 1.0, 1.0, 1.0, 1.0, 1.0, 1.0, 1.0, 1.0, 1.0, 1.0, 1.0, 1.0, 1.0, 1.0, 1.0, 1.0, 1.0, 1.0, 1.0, 1.0, 1.0, 1.0, 1.0, 1.0, 1.0, 1.0, 1.0, 1.0, 1.0, 1.0, 1.0, 1.0, 1.0, 1.0, 1.0, 1.0, 1.0, 1.0, 1.0, 1.0, 1.0, 1.0, 1.0, 1.0, 1.0, 1.0, 1.0, 1.0, 1.0, 1.0, 1.0, 1.0, 1.0, 1.0, 1.0, 1.0, 1.0, 1.0, 1.0, 1.0, 1.0, 1.0, 1.0, 1.0, 1.0, 1.0, 1.0, 1.0, 1.0, 1.0, 1.0, 1.0, 1.0, 1.0, 1.0, 1.0, 1.0, 1.0, 1.0, 1.0, 1.0, 1.0, 1.0, 1.0, 1.0, 1.0, 1.0, 1.0, 1.0, 1.0, 1.0, 1.0, 1.0, 1.0, 1.0, 1.0, 1.0, 1.0, 1.0, 1.0, 1.0, 1.0, 1.0, 1.0, 1.0, 1.0, 1.0, 1.0, 1.0, 1.0, 1.0, 1.0, 1.0, 1.0, 1.0, 1.0, 1.0, 1.0, 1.0, 1.0, 1.0, 1.0, 1.0, 1.0, 1.0, 1.0, 1.0, 1.0, 1.0, 1.0, 1.0, 1.0, 1.0, 1.0, 1.0, 1.0, 1.0, 1.0, 1.0, 1.0, 1.0, 1.0, 1.0, 1.0, 1.0, 1.0, 1.0, 1.0, 1.0, 1.0, 1.0, 1.0, 1.0, 1.0, 1.0, 1.0, 1.0, 1.0, 1.0, 1.0, 1.0, 1.0, 1.0, 1.0, 1.0, 1.0, 1.0, 1.0, 1.0, 1.0, 1.0, 1.0, 1.0, 1.0, 1.0, 1.0, 1.0, 1.0, 1.0, 1.0, 1.0, 1.0, 1.0, 1.0, 1.0, 1.0, 1.0, 1.0, 1.0, 1.0, 1.0, 1.0, 1.0, 1.0, 1.0, 1.0, 1.0, 1.0, 1.0, 1.0, 1.0, 1.0, 1.0, 1.0, 1.0, 1.0, 1.0, 1.0, 1.0, 1.0, 1.0, 1.0, 1.0, 1.0, 1.0, 1.0, 1.0, 1.0, 1.0, 1.0, 1.0, 1.0, 1.0, 1.0, 1.0, 1.0, 1.0, 1.0, 1.0, 1.0, 1.0, 1.0, 1.0, 1.0, 1.0, 1.0, 1.0, 1.0, 1.0, 1.0, 1.0, 1.0, 1.0, 1.0, 1.0, 1.0, 1.0, 1.0, 1.0, 1.0, 1.0, 1.0, 1.0, 1.0, 1.0, 1.0, 1.0, 1.0, 1.0, 1.0, 1.0, 1.0, 1.0, 1.0, 1.0, 1.0, 1.0, 1.0, 1.0, 1.0, 1.0, 1.0, 1.0, 1.0, 1.0, 1.0, 1.0, 1.0, 1.0, 1.0, 1.0, 1.0, 1.0, 1.0, 1.0, 1.0, 1.0, 1.0, 1.0, 1.0, 1.0, 1.0, 1.0, 1.0, 1.0, 1.0, 1.0, 1.0, 1.0, 1.0, 1.0, 1.0, 1.0, 1.0, 1.0, 1.0, 1.0, 1.0, 1.0, 1.0, 1.0, 1.0, 1.0, 1.0, 1.0, 1.0, 1.0, 1.0, 1.0, 1.0, 1.0, 1.0, 1.0, 1.0, 1.0, 1.0, 1.0, 1.0, 1.0, 1.0, 1.0, 1.0, 1.0, 1.0, 1.0, 1.0, 1.0, 1.0, 1.0, 1.0, 1.0, 1.0, 1.0, 1.0, 1.0, 1.0, 1.0, 1.0, 1.0, 1.0, 1.0, 1.0, 1.0, 1.0, 1.0, 1.0, 1.0, 1.0, 1.0, 1.0, 1.0, 1.0, 1.0, 1.0, 1.0, 1.0, 1.0, 1.0, 1.0, 1.0, 1.0, 1.0, 1.0, 1.0, 1.0, 1.0, 1.0, 1.0, 1.0, 1.0, 1.0, 1.0, 1.0, 1.0, 1.0, 1.0, 1.0, 1.0, 1.0, 1.0, 1.0, 1.0, 1.0, 1.0, 1.0, 1.0, 1.0, 1.0, 1.0, 1.0, 1.0, 1.0, 1.0, 1.0, 1.0, 1.0, 1.0, 1.0, 1.0, 1.0, 1.0, 1.0, 1.0, 1.0, 1.0, 1.0, 1.0, 1.0, 1.0, 1.0, 1.0, 1.0, 1.0, 1.0, 1.0, 1.0, 1.0, 1.0, 1.0, 1.0, 1.0, 1.0, 1.0, 1.0, 1.0, 1.0, 1.0, 1.0, 1.0, 1.0, 1.0, 1.0, 1.0, 1.0, 1.0, 1.0, 1.0, 1.0, 1.0, 1.0, 1.0, 1.0, 1.0, 1.0, 1.0, 1.0, 1.0, 1.0, 1.0, 1.0, 1.0, 1.0, 1.0, 1.0, 1.0, 1.0, 1.0, 1.0, 1.0, 1.0, 1.0, 1.0, 1.0, 1.0, 1.0, 1.0, 1.0, 1.0, 1.0, 1.0, 1.0, 1.0, 1.0, 1.0, 1.0, 1.0, 1.0, 1.0, 1.0, 1.0, 1.0, 1.0, 1.0, 1.0, 1.0, 1.0, 1.0, 1.0, 1.0, 1.0, 1.0, 1.0, 1.0, 1.0, 1.0, 1.0, 1.0, 1.0, 1.0, 1.0, 1.0, 1.0, 1.0, 1.0, 1.0, 1.0, 1.0, 1.0, 1.0, 1.0, 1.0, 1.0, 1.0, 1.0, 1.0, 1.0, 1.0, 1.0, 1.0, 1.0, 1.0, 1.0, 1.0, 1.0, 1.0, 1.0, 1.0, 1.0, 1.0, 1.0, 1.0, 1.0, 1.0, 1.0, 1.0, 1.0, 1.0, 1.0, 1.0, 1.0, 1.0, 1.0, 1.0, 1.0, 1.0, 1.0, 1.0, 1.0, 1.0, 1.0, 1.0, 1.0, 1.0, 1.0, 1.0, 1.0, 1.0, 1.0, 1.0, 1.0, 1.0, 1.0, 1.0, 1.0, 1.0, 1.0, 1.0, 1.0, 1.0, 1.0, 1.0, 1.0, 1.0, 1.0, 1.0, 1.0, 1.0, 1.0, 1.0, 1.0, 1.0, 1.0, 1.0, 1.0, 1.0, 1.0, 1.0, 1.0, 1.0, 1.0, 1.0, 1.0, 1.0, 1.0, 1.0, 1.0, 1.0, 1.0, 1.0, 1.0, 1.0, 1.0, 1.0, 1.0, 1.0, 1.0, 1.0, 1.0, 1.0, 1.0, 1.0, 1.0, 1.0, 1.0, 1.0, 1.0, 1.0, 1.0, 1.0, 1.0, 1.0, 1.0, 1.0, 1.0, 1.0, 1.0, 1.0, 1.0, 1.0, 1.0, 1.0, 1.0, 1.0, 1.0, 1.0, 1.0, 1.0, 1.0, 1.0, 1.0, 1.0, 1.0, 1.0, 1.0, 1.0, 1.0, 1.0, 1.0, 1.0, 1.0, 1.0, 1.0, 1.0, 1.0, 1.0, 1.0, 1.0, 1.0, 1.0, 1.0, 1.0, 1.0, 1.0, 1.0, 1.0, 1.0, 1.0, 1.0, 1.0, 1.0, 1.0, 1.0, 1.0, 1.0, 1.0, 1.0, 1.0, 1.0, 1.0, 1.0, 1.0, 1.0, 1.0, 1.0, 1.0, 1.0, 1.0, 1.0, 1.0, 1.0, 1.0, 1.0, 1.0, 1.0, 1.0, 1.0, 1.0, 1.0, 1.0, 1.0, 1.0, 1.0, 1.0, 1.0, 1.0, 1.0, 1.0, 1.0, 1.0, 1.0, 1.0, 1.0, 1.0, 1.0, 1.0, 1.0, 1.0, 1.0, 1.0, 1.0, 1.0, 1.0, 1.0, 1.0, 1.0, 1.0, 1.0, 1.0, 1.0, 1.0, 1.0, 1.0, 1.0, 1.0, 1.0, 1.0, 1.0, 1.0, 1.0, 1.0, 1.0, 1.0, 1.0, 1.0, 1.0, 1.0, 1.0, 1.0, 1.0, 1.0, 1.0, 1.0, 1.0, 1.0, 1.0, 1.0, 1.0, 1.0, 1.0, 1.0, 1.0, 1.0, 1.0, 1.0, 1.0, 1.0, 1.0, 1.0, 1.0, 1.0, 1.0, 1.0, 1.0, 1.0, 1.0, 1.0, 1.0, 1.0, 1.0, 1.0, 1.0, 1.0, 1.0, 1.0, 1.0, 1.0, 1.0, 1.0, 1.0, 1.0, 1.0, 1.0, 1.0, 1.0, 1.0, 1.0, 1.0, 1.0, 1.0, 1.0, 1.0, 1.0, 1.0, 1.0, 1.0, 1.0, 1.0, 1.0, 1.0, 1.0, 1.0, 1.0, 1.0, 1.0, 1.0, 1.0, 1.0, 1.0, 1.0, 1.0, 1.0, 1.0, 1.0, 1.0, 1.0, 1.0, 1.0, 1.0, 1.0, 1.0, 1.0, 1.0, 1.0, 1.0, 1.0, 1.0, 1.0, 1.0, 1.0, 1.0, 1.0, 1.0, 1.0, 1.0, 1.0, 1.0, 1.0, 1.0, 1.0, 1.0, 1.0, 1.0, 1.0, 1.0, 1.0, 1.0, 1.0, 1.0, 1.0, 1.0, 1.0, 1.0, 1.0, 1.0, 1.0, 1.0, 1.0, 1.0, 1.0, 1.0, 1.0, 1.0, 1.0, 1.0, 1.0, 1.0, 1.0, 1.0, 1.0, 1.0, 1.0, 1.0, 1.0, 1.0, 1.0, 1.0, 1.0, 1.0, 1.0, 1.0, 1.0, 1.0, 1.0, 1.0, 1.0, 1.0, 1.0, 1.0, 1.0, 1.0, 1.0, 1.0, 1.0, 1.0, 1.0, 1.0, 1.0, 1.0, 1.0, 1.0, 1.0, 1.0, 1.0, 1.0, 1.0, 1.0, 1.0, 1.0, 1.0, 1.0, 1.0, 1.0, 1.0, 1.0, 1.0, 1.0, 1.0, 1.0, 1.0, 1.0, 1.0, 1.0, 1.0, 1.0, 1.0, 1.0, 1.0, 1.0, 1.0, 1.0, 1.0, 1.0, 1.0, 1.0, 1.0, 1.0, 1.0, 1.0, 1.0, 1.0, 1.0, 1.0, 1.0, 1.0, 1.0, 1.0, 1.0, 1.0, 1.0, 1.0, 1.0, 1.0, 1.0, 1.0, 1.0, 1.0, 1.0, 1.0, 1.0, 1.0, 1.0, 1.0, 1.0, 1.0, 1.0, 1.0, 1.0, 1.0, 1.0, 1.0, 1.0, 1.0, 1.0, 1.0, 1.0, 1.0, 1.0, 1.0, 1.0, 1.0, 1.0, 1.0, 1.0, 1.0, 1.0, 1.0, 1.0, 1.0, 1.0, 1.0, 1.0, 1.0, 1.0, 1.0, 1.0, 1.0, 1.0, 1.0, 1.0, 1.0, 1.0, 1.0, 1.0, 1.0, 1.0, 1.0, 1.0, 1.0, 1.0, 1.0, 1.0, 1.0, 1.0, 1.0, 1.0, 1.0, 1.0, 1.0, 1.0, 1.0, 1.0, 1.0, 1.0, 1.0, 1.0, 1.0, 1.0, 1.0, 1.0, 1.0, 1.0, 1.0, 1.0, 1.0, 1.0, 1.0, 1.0, 1.0, 1.0, 1.0, 1.0, 1.0, 1.0, 1.0, 1.0, 1.0, 1.0, 1.0, 1.0, 1.0, 1.0, 1.0, 1.0, 1.0, 1.0, 1.0, 1.0, 1.0, 1.0, 1.0, 1.0, 1.0, 1.0, 1.0, 1.0, 1.0, 1.0, 1.0, 1.0, 1.0, 1.0, 1.0, 1.0, 1.0, 1.0, 1.0, 1.0, 1.0, 1.0, 1.0, 1.0, 1.0, 1.0, 1.0, 1.0, 1.0, 1.0, 1.0, 1.0, 1.0, 1.0, 1.0, 1.0, 1.0, 1.0, 1.0, 1.0, 1.0, 1.0, 1.0, 1.0, 1.0, 1.0, 1.0, 1.0, 1.0, 1.0, 1.0, 1.0, 1.0, 1.0, 1.0, 1.0, 1.0, 1.0, 1.0, 1.0, 1.0, 1.0, 1.0, 1.0, 1.0, 1.0, 1.0, 1.0, 1.0, 1.0, 1.0, 1.0, 1.0, 1.0, 1.0, 1.0, 1.0, 1.0, 1.0, 1.0, 1.0, 1.0, 1.0, 1.0, 1.0, 1.0, 1.0, 1.0, 1.0, 1.0, 1.0, 1.0, 1.0, 1.0, 1.0, 1.0])
me_window_gate_b.materials.append(mat_yellow)
me_window_gate_b.materials.append(mat_window)
me_window_gate_b.materials.append(mat_black)
me_window_gate_b.use_remesh_preserve_volume = False
me_window_gate_b.use_remesh_preserve_attributes = False
me_window_gate_b.use_mirror_vertex_groups = False
me_window_gate_b.update()

# ---- objects
ob_window_gate_b_01 = bpy.data.objects.new('Window_gate_B_01', me_window_gate_b)

# ---- transforms, parenting, visibility, modifiers, constraints
ob_window_gate_b_01.location = (0.0, 0.0, 0.0)
ob_window_gate_b_01.lineart.crease_threshold = 0.0
_m = ob_window_gate_b_01.modifiers.new('Solidify', 'SOLIDIFY')
_m.thickness = 0.0314
_m.use_even_offset = True
_m.nonmanifold_thickness_mode = 'FIXED'
_m.nonmanifold_merge_threshold = 0.0003
_m = ob_window_gate_b_01.modifiers.new('Bevel', 'BEVEL')
_m.width = 0.0018
_m.width_pct = 0.0018
_m.segments = 2
_m.loop_slide = False
_m.spread = 0.0
_m = ob_window_gate_b_01.modifiers.new('Auto Smooth', 'NODES')
_m.node_group = ng_auto_smooth
_gi = [s.identifier for s in ng_auto_smooth.interface.items_tree if s.item_type == 'SOCKET' and s.in_out == 'INPUT']
_m[_gi[1]] = 0.5236  # Angle

# ---- collection membership
col_collection_3.objects.link(ob_window_gate_b_01)

# ---- scene / render settings (as saved in the file)
scene.frame_start = 0; scene.frame_end = 250; scene.frame_set(0)
scene.render.engine = 'BLENDER_EEVEE_NEXT'
scene.render.resolution_percentage = 50
scene.render.dither_intensity = 0.0
scene.cycles.use_denoising = False
scene.cycles.samples = 128
scene.cycles.sampling_pattern = 'TABULATED_SOBOL'
scene.cycles.use_adaptive_sampling = False
scene.cycles.use_light_tree = False
scene.view_settings.view_transform = 'Standard'
bpy.context.view_layer.update()

# ---- added for rendering (the .blend has no active camera and no usable light): camera, sun
cam_auto = bpy.data.cameras.new('AutoCamera')
cam_auto.lens = 50.0
cam_auto.sensor_width = 36.0
cam_auto.clip_end = 1000.0
ob_auto_camera = bpy.data.objects.new('AutoCamera', cam_auto)
scene.collection.objects.link(ob_auto_camera)
ob_auto_camera.location = (1.58143, -1.9161, 1.2774)
ob_auto_camera.rotation_euler = (1.09748, -7.21219e-08, 0.694738)
scene.camera = ob_auto_camera
light_auto_sun = bpy.data.lights.new('AutoSun', 'SUN')
light_auto_sun.energy = 3.0
light_auto_sun.angle = 0.0523599
ob_auto_sun = bpy.data.objects.new('AutoSun', light_auto_sun)
scene.collection.objects.link(ob_auto_sun)
ob_auto_sun.rotation_euler = (0.872665, 0.174533, 0.523599)
bpy.context.view_layer.update()

